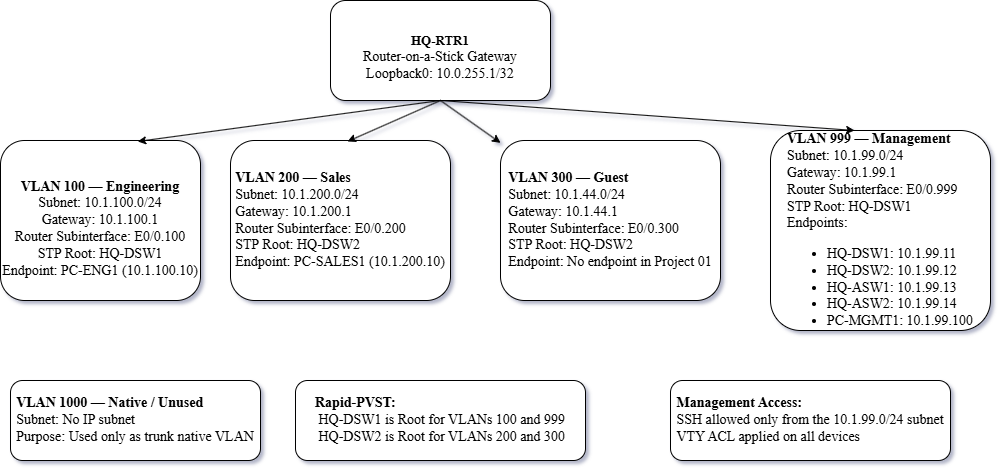

The diagram above was exported from draw.io. Its source (the exported page's mxGraphModel, read from the mxfile embedded in the PNG):
<mxGraphModel dx="2264" dy="1843" grid="1" gridSize="10" guides="0" tooltips="1" connect="0" arrows="0" fold="1" page="1" pageScale="1" pageWidth="850" pageHeight="1100" background="#FFFFFF" math="0" shadow="1">
  <root>
    <mxCell id="0" />
    <mxCell id="1" parent="0" />
    <mxCell id="aXEZSnNBfTeppJ02XpPP-10" edge="1" parent="1" source="aXEZSnNBfTeppJ02XpPP-1" style="edgeStyle=none;rounded=0;orthogonalLoop=1;jettySize=auto;html=1;exitX=0.5;exitY=1;exitDx=0;exitDy=0;" target="aXEZSnNBfTeppJ02XpPP-6" value="">
      <mxGeometry relative="1" as="geometry">
        <mxPoint x="40" y="-70" as="sourcePoint" />
      </mxGeometry>
    </mxCell>
    <mxCell id="aXEZSnNBfTeppJ02XpPP-1" parent="1" style="rounded=1;whiteSpace=wrap;html=1;" value="&lt;font style=&quot;&quot;&gt;&lt;br&gt;&lt;font face=&quot;Times New Roman&quot; style=&quot;&quot;&gt;&lt;b style=&quot;font-size: 13px;&quot;&gt;HQ-RTR1&lt;/b&gt;&lt;br&gt;&lt;font style=&quot;font-size: 14px;&quot;&gt;Router-on-a-Stick Gateway&lt;br&gt;Loopback0: 10.0.255.1/32&lt;/font&gt;&lt;/font&gt;&lt;br&gt;&lt;/font&gt;" vertex="1">
      <mxGeometry height="100" width="220" x="-60" y="-180" as="geometry" />
    </mxCell>
    <mxCell id="aXEZSnNBfTeppJ02XpPP-2" parent="1" style="rounded=1;whiteSpace=wrap;html=1;" value="&lt;div&gt;&lt;font face=&quot;Times New Roman&quot; style=&quot;font-size: 14px;&quot;&gt;&lt;br&gt;&lt;/font&gt;&lt;/div&gt;&lt;div&gt;&lt;b&gt;&lt;font face=&quot;Times New Roman&quot; style=&quot;font-size: 14px;&quot;&gt;VLAN 100 — Engineering&lt;/font&gt;&lt;/b&gt;&lt;/div&gt;&lt;div&gt;&lt;font face=&quot;Times New Roman&quot; style=&quot;font-size: 14px;&quot;&gt;Subnet: 10.1.100.0/24&lt;/font&gt;&lt;/div&gt;&lt;div&gt;&lt;font face=&quot;Times New Roman&quot; style=&quot;font-size: 14px;&quot;&gt;Gateway: 10.1.100.1&lt;/font&gt;&lt;/div&gt;&lt;div&gt;&lt;font face=&quot;Times New Roman&quot; style=&quot;font-size: 14px;&quot;&gt;Router Subinterface: E0/0.100&lt;/font&gt;&lt;/div&gt;&lt;div&gt;&lt;font face=&quot;Times New Roman&quot; style=&quot;font-size: 14px;&quot;&gt;STP Root: HQ-DSW1&lt;/font&gt;&lt;/div&gt;&lt;div&gt;&lt;font face=&quot;Times New Roman&quot; style=&quot;font-size: 14px;&quot;&gt;Endpoint: PC-ENG1 (10.1.100.10)&lt;/font&gt;&lt;/div&gt;" vertex="1">
      <mxGeometry height="160" width="200" x="-390" y="-40" as="geometry" />
    </mxCell>
    <mxCell id="aXEZSnNBfTeppJ02XpPP-5" parent="1" style="rounded=1;whiteSpace=wrap;html=1;" value="&lt;div style=&quot;text-align: justify;&quot;&gt;&lt;b&gt;&lt;font face=&quot;Times New Roman&quot; style=&quot;font-size: 14px;&quot;&gt;VLAN 200 — Sales&lt;/font&gt;&lt;/b&gt;&lt;/div&gt;&lt;div style=&quot;text-align: justify;&quot;&gt;&lt;font face=&quot;Times New Roman&quot; style=&quot;font-size: 14px;&quot;&gt;Subnet: 10.1.200.0/24&lt;/font&gt;&lt;/div&gt;&lt;div style=&quot;text-align: justify;&quot;&gt;&lt;font face=&quot;Times New Roman&quot; style=&quot;font-size: 14px;&quot;&gt;Gateway: 10.1.200.1&lt;/font&gt;&lt;/div&gt;&lt;div style=&quot;text-align: justify;&quot;&gt;&lt;font face=&quot;Times New Roman&quot; style=&quot;font-size: 14px;&quot;&gt;Router Subinterface: E0/0.200&lt;/font&gt;&lt;/div&gt;&lt;div style=&quot;text-align: justify;&quot;&gt;&lt;font face=&quot;Times New Roman&quot; style=&quot;font-size: 14px;&quot;&gt;STP Root: HQ-DSW2&lt;/font&gt;&lt;/div&gt;&lt;div style=&quot;text-align: justify;&quot;&gt;&lt;font face=&quot;Times New Roman&quot; style=&quot;font-size: 14px;&quot;&gt;Endpoint: PC-SALES1 (10.1.200.10)&lt;/font&gt;&lt;/div&gt;" vertex="1">
      <mxGeometry height="160" width="220" x="-160" y="-40" as="geometry" />
    </mxCell>
    <mxCell id="aXEZSnNBfTeppJ02XpPP-6" parent="1" style="rounded=1;whiteSpace=wrap;html=1;" value="&lt;div style=&quot;text-align: justify;&quot;&gt;&lt;b&gt;&lt;font face=&quot;Times New Roman&quot; style=&quot;font-size: 14px;&quot;&gt;VLAN 300 — Guest&lt;/font&gt;&lt;/b&gt;&lt;/div&gt;&lt;div style=&quot;text-align: justify;&quot;&gt;&lt;font face=&quot;Times New Roman&quot; style=&quot;font-size: 14px;&quot;&gt;Subnet: 10.1.44.0/24&lt;/font&gt;&lt;/div&gt;&lt;div style=&quot;text-align: justify;&quot;&gt;&lt;font face=&quot;Times New Roman&quot; style=&quot;font-size: 14px;&quot;&gt;Gateway: 10.1.44.1&lt;/font&gt;&lt;/div&gt;&lt;div style=&quot;text-align: justify;&quot;&gt;&lt;font face=&quot;Times New Roman&quot; style=&quot;font-size: 14px;&quot;&gt;Router Subinterface: E0/0.300&lt;/font&gt;&lt;/div&gt;&lt;div style=&quot;text-align: justify;&quot;&gt;&lt;font face=&quot;Times New Roman&quot; style=&quot;font-size: 14px;&quot;&gt;STP Root: HQ-DSW2&lt;/font&gt;&lt;/div&gt;&lt;div style=&quot;text-align: justify;&quot;&gt;&lt;font face=&quot;Times New Roman&quot; style=&quot;font-size: 14px;&quot;&gt;Endpoint: No endpoint in Project 01&lt;/font&gt;&lt;/div&gt;" vertex="1">
      <mxGeometry height="160" width="220" x="110" y="-40" as="geometry" />
    </mxCell>
    <mxCell id="aXEZSnNBfTeppJ02XpPP-7" parent="1" style="rounded=1;whiteSpace=wrap;html=1;" value="&lt;div&gt;&lt;br&gt;&lt;/div&gt;&lt;div style=&quot;text-align: justify;&quot;&gt;&lt;b&gt;&lt;font style=&quot;font-size: 14px;&quot; face=&quot;Times New Roman&quot;&gt;VLAN 999 — Management&lt;/font&gt;&lt;/b&gt;&lt;/div&gt;&lt;div style=&quot;text-align: justify;&quot;&gt;&lt;font style=&quot;font-size: 14px;&quot; face=&quot;Times New Roman&quot;&gt;Subnet: 10.1.99.0/24&lt;/font&gt;&lt;/div&gt;&lt;div style=&quot;text-align: justify;&quot;&gt;&lt;font style=&quot;font-size: 14px;&quot; face=&quot;Times New Roman&quot;&gt;Gateway: 10.1.99.1&lt;/font&gt;&lt;/div&gt;&lt;div style=&quot;text-align: justify;&quot;&gt;&lt;font style=&quot;font-size: 14px;&quot; face=&quot;Times New Roman&quot;&gt;Router Subinterface: E0/0.999&lt;/font&gt;&lt;/div&gt;&lt;div style=&quot;text-align: justify;&quot;&gt;&lt;font style=&quot;font-size: 14px;&quot; face=&quot;Times New Roman&quot;&gt;STP Root: HQ-DSW1&lt;/font&gt;&lt;/div&gt;&lt;div style=&quot;text-align: justify;&quot;&gt;&lt;font style=&quot;&quot; face=&quot;Times New Roman&quot;&gt;&lt;span style=&quot;font-size: 14px;&quot;&gt;Endpoints:&lt;/span&gt;&lt;/font&gt;&lt;/div&gt;&lt;div style=&quot;text-align: justify;&quot;&gt;&lt;font style=&quot;font-size: 14px;&quot; face=&quot;Times New Roman&quot;&gt;&lt;div&gt;&lt;ul&gt;&lt;li&gt;HQ-DSW1: 10.1.99.11&lt;/li&gt;&lt;li&gt;HQ-DSW2: 10.1.99.12&lt;/li&gt;&lt;li&gt;HQ-ASW1: 10.1.99.13&lt;/li&gt;&lt;li&gt;HQ-ASW2: 10.1.99.14&lt;/li&gt;&lt;li&gt;PC-MGMT1: 10.1.99.100&lt;/li&gt;&lt;/ul&gt;&lt;/div&gt;&lt;/font&gt;&lt;/div&gt;" vertex="1">
      <mxGeometry height="200" width="220" x="380" y="-50" as="geometry" />
    </mxCell>
    <mxCell id="aXEZSnNBfTeppJ02XpPP-8" edge="1" parent="1" source="aXEZSnNBfTeppJ02XpPP-1" style="edgeStyle=none;rounded=0;orthogonalLoop=1;jettySize=auto;html=1;entryX=0.686;entryY=0.006;entryDx=0;entryDy=0;entryPerimeter=0;exitX=0.5;exitY=1;exitDx=0;exitDy=0;" target="aXEZSnNBfTeppJ02XpPP-2">
      <mxGeometry relative="1" as="geometry" />
    </mxCell>
    <mxCell id="aXEZSnNBfTeppJ02XpPP-9" edge="1" parent="1" source="aXEZSnNBfTeppJ02XpPP-1" style="edgeStyle=none;rounded=0;orthogonalLoop=1;jettySize=auto;html=1;entryX=0.532;entryY=0.006;entryDx=0;entryDy=0;entryPerimeter=0;exitX=0.5;exitY=1;exitDx=0;exitDy=0;" target="aXEZSnNBfTeppJ02XpPP-5">
      <mxGeometry relative="1" as="geometry" />
    </mxCell>
    <mxCell id="aXEZSnNBfTeppJ02XpPP-11" edge="1" parent="1" source="aXEZSnNBfTeppJ02XpPP-1" style="edgeStyle=none;rounded=0;orthogonalLoop=1;jettySize=auto;html=1;entryX=0.382;entryY=0;entryDx=0;entryDy=0;entryPerimeter=0;exitX=0.5;exitY=1;exitDx=0;exitDy=0;" target="aXEZSnNBfTeppJ02XpPP-7">
      <mxGeometry relative="1" as="geometry" />
    </mxCell>
    <mxCell id="aXEZSnNBfTeppJ02XpPP-14" parent="1" style="rounded=1;whiteSpace=wrap;html=1;" value="&lt;font face=&quot;Times New Roman&quot; style=&quot;font-size: 14px;&quot;&gt;&lt;div style=&quot;text-align: justify;&quot;&gt;&lt;b&gt;VLAN 1000 — Native / Unused&lt;/b&gt;&lt;/div&gt;&lt;div style=&quot;text-align: justify;&quot;&gt;Subnet: No IP subnet&lt;/div&gt;&lt;div style=&quot;text-align: justify;&quot;&gt;Purpose: Used only as trunk native VLAN&lt;/div&gt;&lt;/font&gt;" vertex="1">
      <mxGeometry height="80" width="250" x="-380" y="200" as="geometry" />
    </mxCell>
    <mxCell id="aXEZSnNBfTeppJ02XpPP-17" parent="1" style="rounded=1;whiteSpace=wrap;html=1;" value="&lt;font face=&quot;Times New Roman&quot; style=&quot;font-size: 14px;&quot;&gt;&lt;div style=&quot;text-align: justify;&quot;&gt;&lt;div&gt;&lt;b&gt;Rapid-PVST:&lt;/b&gt;&lt;/div&gt;&lt;div&gt;&amp;nbsp;HQ-DSW1 is Root for VLANs 100 and 999&lt;/div&gt;&lt;div&gt;&amp;nbsp;HQ-DSW2 is Root for VLANs 200 and 300&lt;/div&gt;&lt;/div&gt;&lt;/font&gt;" vertex="1">
      <mxGeometry height="80" width="290" x="-95" y="200" as="geometry" />
    </mxCell>
    <mxCell id="aXEZSnNBfTeppJ02XpPP-18" parent="1" style="rounded=1;whiteSpace=wrap;html=1;" value="&lt;font face=&quot;Times New Roman&quot; style=&quot;font-size: 14px;&quot;&gt;&lt;div style=&quot;text-align: justify;&quot;&gt;&lt;div&gt;&lt;b&gt;Management Access:&amp;nbsp;&lt;/b&gt;&lt;/div&gt;&lt;div&gt;SSH allowed only from the 10.1.99.0/24 subnet&lt;/div&gt;&lt;div&gt;VTY ACL applied on all devices&lt;/div&gt;&lt;/div&gt;&lt;/font&gt;" vertex="1">
      <mxGeometry height="80" width="280" x="280" y="200" as="geometry" />
    </mxCell>
  </root>
</mxGraphModel>